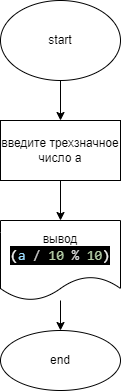

The diagram above was exported from draw.io. Its source (the exported page's mxGraphModel, read from the mxfile embedded in the PNG):
<mxGraphModel dx="730" dy="360" grid="1" gridSize="10" guides="1" tooltips="1" connect="1" arrows="1" fold="1" page="1" pageScale="1" pageWidth="827" pageHeight="1169" math="0" shadow="0">
  <root>
    <mxCell id="0" />
    <mxCell id="1" parent="0" />
    <mxCell id="4" value="" style="edgeStyle=none;html=1;" edge="1" parent="1" source="2" target="3">
      <mxGeometry relative="1" as="geometry" />
    </mxCell>
    <mxCell id="2" value="start" style="ellipse;whiteSpace=wrap;html=1;" vertex="1" parent="1">
      <mxGeometry x="40" y="10" width="120" height="80" as="geometry" />
    </mxCell>
    <mxCell id="6" value="" style="edgeStyle=none;html=1;" edge="1" parent="1" source="3" target="5">
      <mxGeometry relative="1" as="geometry" />
    </mxCell>
    <mxCell id="3" value="введите трехзначное число а" style="whiteSpace=wrap;html=1;" vertex="1" parent="1">
      <mxGeometry x="40" y="130" width="120" height="60" as="geometry" />
    </mxCell>
    <mxCell id="8" value="" style="edgeStyle=none;html=1;" edge="1" parent="1" source="5" target="7">
      <mxGeometry relative="1" as="geometry" />
    </mxCell>
    <mxCell id="5" value="вывод&lt;br&gt;&lt;div style=&quot;color: rgb(255 , 255 , 255) ; background-color: rgb(0 , 0 , 0) ; font-family: &amp;#34;consolas&amp;#34; , &amp;#34;courier new&amp;#34; , monospace ; font-size: 14px ; line-height: 19px&quot;&gt;(&lt;span style=&quot;color: #9cdcfe&quot;&gt;a&lt;/span&gt; &lt;span style=&quot;color: #d4d4d4&quot;&gt;/&lt;/span&gt; &lt;span style=&quot;color: #b5cea8&quot;&gt;10&lt;/span&gt; &lt;span style=&quot;color: #d4d4d4&quot;&gt;%&lt;/span&gt; &lt;span style=&quot;color: #b5cea8&quot;&gt;10&lt;/span&gt;)&lt;/div&gt;" style="shape=document;whiteSpace=wrap;html=1;boundedLbl=1;" vertex="1" parent="1">
      <mxGeometry x="40" y="230" width="120" height="80" as="geometry" />
    </mxCell>
    <mxCell id="7" value="end" style="ellipse;whiteSpace=wrap;html=1;" vertex="1" parent="1">
      <mxGeometry x="40" y="340" width="120" height="60" as="geometry" />
    </mxCell>
  </root>
</mxGraphModel>